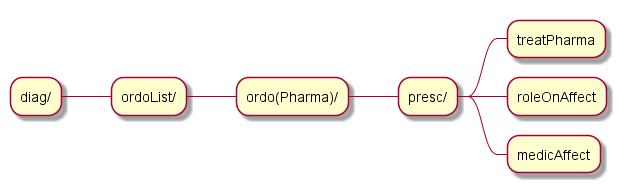

The diagram above was rendered by PlantUML. Its source (embedded in the PNG):
@startmindmap archi_v2

skinparam ClassFontSize 11
skinparam ClassFontName Verdana

* diag/

** ordoList/

*** ordo(Pharma)/

**** presc/
***** treatPharma
***** roleOnAffect
***** medicAffect

@endmindmap